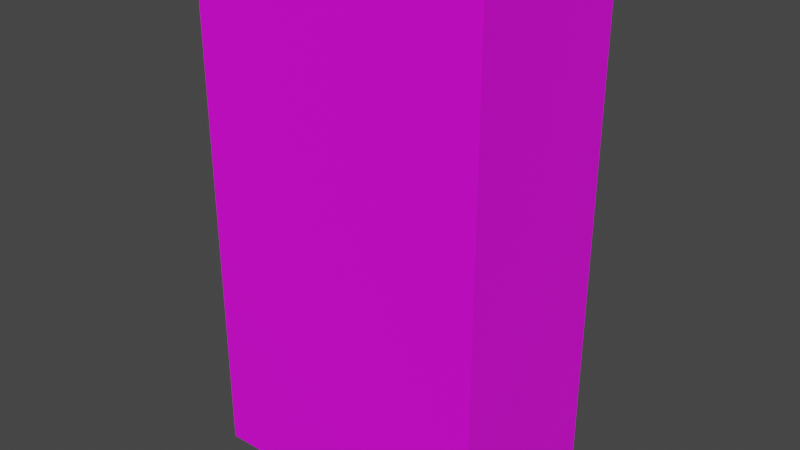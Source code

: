 # Source: untitled.blend  (saved by Blender 3.4.6; exported with 4.5.12 LTS)
import bpy
from mathutils import Matrix  # noqa: F401  (used for matrix-valued properties, if any)

bpy.ops.wm.read_factory_settings(use_empty=True)
scene = bpy.context.scene
scene.name = 'Scene'

# ---- collections
col_collection = bpy.data.collections.new('Collection'); scene.collection.children.link(col_collection)

# ---- images (referenced by path relative to the original .blend; pixels are not part of the script)
import os
ASSET_DIR = os.environ.get("B2B_ASSET_DIR", "")  # directory of the original .blend (textures are referenced by path, not embedded)
HERE = os.path.dirname(os.path.abspath(__file__))  # packed textures are extracted next to this script under _unpacked/

def load_image(name, relpath, width, height, colorspace="sRGB"):
    """Load a texture the original file referenced (path relative to the .blend, or extracted next to this script)."""
    p = next((c for c in (os.path.join(HERE, relpath), os.path.join(ASSET_DIR, relpath)) if relpath and os.path.exists(c)), "")
    if p:
        img = bpy.data.images.load(p, check_existing=True)
        img.name = name
    else:  # same state as the original file: an image datablock whose file is absent (Cycles renders it pink)
        img = bpy.data.images.new(name, width, height)
        img.source = "FILE"
        img.filepath = "//" + (relpath or name)
    img.colorspace_settings.name = colorspace
    return img
img_untitled_001 = load_image('Untitled.001', 'Untitled.001.png', 1024, 1024, 'sRGB')

# ---- materials (node trees are filled in below, after node groups)
mat_material = bpy.data.materials.new('Material')
mat_material.alpha_threshold = 0.0
mat_material.use_transparent_shadow = False
mat_material.roughness = 0.5
mat_material.line_color = (0.0, 0.0, 0.0, 1.0)

# ---- material node trees
mat_material.use_nodes = True; mat_material.node_tree.nodes.clear()
_N = mat_material.node_tree.nodes; _L = mat_material.node_tree.links
n0 = _N.new('ShaderNodeOutputMaterial'); n0.name = 'Material Output'; n0.location = (300, 300)
n1 = _N.new('ShaderNodeBsdfPrincipled'); n1.name = 'Principled BSDF'; n1.location = (10, 300)
n1.distribution = 'GGX'
n1.subsurface_method = 'RANDOM_WALK_SKIN'
n1.inputs[3].default_value = 1.45
n1.inputs[27].default_value = (0.0, 0.0, 0.0, 1.0)
n1.inputs[28].default_value = 1.0
n2 = _N.new('ShaderNodeTexImage'); n2.name = 'Image Texture'; n2.location = (-280, 280)
n2.image = img_untitled_001
n2.interpolation = 'Closest'
_L.new(n1.outputs[0], n0.inputs[0])
_L.new(n2.outputs[0], n1.inputs[0])
n0.is_active_output = True

# ---- world
world_world = bpy.data.worlds.new('World'); scene.world = world_world
world_world.use_nodes = True; world_world.node_tree.nodes.clear()
_N = world_world.node_tree.nodes; _L = world_world.node_tree.links
n0 = _N.new('ShaderNodeOutputWorld'); n0.name = 'World Output'; n0.location = (300, 300)
n1 = _N.new('ShaderNodeBackground'); n1.name = 'Background'; n1.location = (10, 300)
n1.inputs[0].default_value = (0.05088, 0.05088, 0.05088, 1.0)
_L.new(n1.outputs[0], n0.inputs[0])
n0.is_active_output = True
world_world.color = (0.05088, 0.05088, 0.05088)
world_world.use_sun_shadow = False
world_world.sun_shadow_jitter_overblur = 0.0

# ---- meshes
me_cube = bpy.data.meshes.new('Cube')
me_cube.from_pydata([(1.0, 0.6, 2.5), (1.0, 0.6, -1.0), (1.0, -0.6, 2.5), (1.0, -0.6, -1.0), (-1.0, 0.6, 2.5), (-1.0, 0.6, -1.0), (-1.0, -0.6, 2.5), (-1.0, -0.6, -1.0)], [], [(0, 4, 6, 2), (3, 2, 6, 7), (7, 6, 4, 5), (5, 1, 3, 7), (1, 0, 2, 3), (5, 4, 0, 1)])
_uv = me_cube.uv_layers.new(name='UVMap')
_uv.uv.foreach_set('vector', [0.375, 0.5469, 0.375, 0.8594, 0.1875, 0.8594, 0.1875, 0.5469, 0.3125, 0.0, 0.3125, 0.5469, 0.0, 0.5469, 0.0, 0.0, 1.0, 0.0, 1.0, 0.5469, 0.8125, 0.5469, 0.8125, 0.0, 0.1875, 0.5469, 0.1875, 0.8594, 0.0, 0.8594, 0.0, 0.5469, 0.8125, 0.0, 0.8125, 0.5469, 0.625, 0.5469, 0.625, 0.0, 0.625, 0.0, 0.625, 0.5469, 0.3125, 0.5469, 0.3125, 0.0])
_ca = me_cube.color_attributes.new('Col', 'BYTE_COLOR', 'CORNER')
_ca.data.foreach_set('color', [1.0, 1.0, 1.0, 1.0, 1.0, 1.0, 1.0, 1.0, 1.0, 1.0, 1.0, 1.0, 1.0, 1.0, 1.0, 1.0, 1.0, 1.0, 1.0, 1.0, 1.0, 1.0, 1.0, 1.0, 1.0, 1.0, 1.0, 1.0, 1.0, 1.0, 1.0, 1.0, 1.0, 1.0, 1.0, 1.0, 1.0, 1.0, 1.0, 1.0, 1.0, 1.0, 1.0, 1.0, 1.0, 1.0, 1.0, 1.0, 1.0, 1.0, 1.0, 1.0, 1.0, 1.0, 1.0, 1.0, 1.0, 1.0, 1.0, 1.0, 1.0, 1.0, 1.0, 1.0, 1.0, 1.0, 1.0, 1.0, 1.0, 1.0, 1.0, 1.0, 1.0, 1.0, 1.0, 1.0, 1.0, 1.0, 1.0, 1.0, 1.0, 1.0, 1.0, 1.0, 1.0, 1.0, 1.0, 1.0, 1.0, 1.0, 1.0, 1.0, 1.0, 1.0, 1.0, 1.0])
me_cube.materials.append(mat_material)
me_cube.use_mirror_vertex_groups = False
me_cube.update()

# ---- objects
ob_cube = bpy.data.objects.new('Cube', me_cube)

# ---- transforms, parenting, visibility, modifiers, constraints
ob_cube.location = (0.0, 0.0, 1.0)
ob_cube.lock_rotations_4d = False
ob_cube.empty_display_type = 'ARROWS'
ob_cube.lineart.crease_threshold = 0.0
_m = ob_cube.modifiers.new('Triangulate', 'TRIANGULATE')

# ---- collection membership
col_collection.objects.link(ob_cube)

# ---- scene / render settings (as saved in the file)
scene.frame_start = 1; scene.frame_end = 250; scene.frame_set(1)
scene.render.engine = 'BLENDER_EEVEE_NEXT'
scene.cycles.sampling_pattern = 'TABULATED_SOBOL'
scene.cycles.use_light_tree = False
scene.view_settings.view_transform = 'Filmic'
scene.unit_settings.scale_length = 10.0
bpy.context.view_layer.update()

# ---- added for rendering (the .blend has no active camera and no usable light): camera, sun
cam_auto = bpy.data.cameras.new('AutoCamera')
cam_auto.lens = 50.0
cam_auto.sensor_width = 36.0
cam_auto.clip_end = 1000.0
ob_auto_camera = bpy.data.objects.new('AutoCamera', cam_auto)
scene.collection.objects.link(ob_auto_camera)
ob_auto_camera.location = (3.89145, -4.66974, 4.86316)
ob_auto_camera.rotation_euler = (1.09748, -7.21219e-08, 0.694738)
scene.camera = ob_auto_camera
light_auto_sun = bpy.data.lights.new('AutoSun', 'SUN')
light_auto_sun.energy = 3.0
light_auto_sun.angle = 0.0523599
ob_auto_sun = bpy.data.objects.new('AutoSun', light_auto_sun)
scene.collection.objects.link(ob_auto_sun)
ob_auto_sun.rotation_euler = (0.872665, 0.174533, 0.523599)
bpy.context.view_layer.update()
